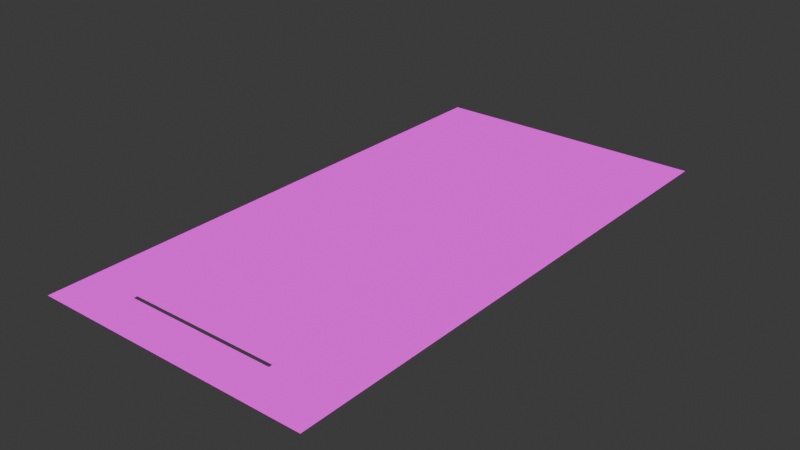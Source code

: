 # Source: lava_trap1.blend  (saved by Blender 4.4.32; exported with 4.5.12 LTS)
import bpy
from mathutils import Matrix  # noqa: F401  (used for matrix-valued properties, if any)

bpy.ops.wm.read_factory_settings(use_empty=True)
scene = bpy.context.scene
scene.name = 'Scene'

# ---- collections
col_collection = bpy.data.collections.new('Collection'); scene.collection.children.link(col_collection)

# ---- images (referenced by path relative to the original .blend; pixels are not part of the script)
import os
ASSET_DIR = os.environ.get("B2B_ASSET_DIR", "")  # directory of the original .blend (textures are referenced by path, not embedded)
HERE = os.path.dirname(os.path.abspath(__file__))  # packed textures are extracted next to this script under _unpacked/

def load_image(name, relpath, width, height, colorspace="sRGB"):
    """Load a texture the original file referenced (path relative to the .blend, or extracted next to this script)."""
    p = next((c for c in (os.path.join(HERE, relpath), os.path.join(ASSET_DIR, relpath)) if relpath and os.path.exists(c)), "")
    if p:
        img = bpy.data.images.load(p, check_existing=True)
        img.name = name
    else:  # same state as the original file: an image datablock whose file is absent (Cycles renders it pink)
        img = bpy.data.images.new(name, width, height)
        img.source = "FILE"
        img.filepath = "//" + (relpath or name)
    img.colorspace_settings.name = colorspace
    return img
img_lava = load_image('lava', 'lava.tga', 1024, 1024, 'sRGB')
img_202tel01_lm6 = load_image('202TEL01_lm6', 'lava.tga', 1024, 1024, 'sRGB')

# ---- materials (node trees are filled in below, after node groups)
mat_billc08 = bpy.data.materials.new('BillC08')
mat_billc08.use_backface_culling = True

# ---- material node trees
mat_billc08.use_nodes = True; mat_billc08.node_tree.nodes.clear()
_N = mat_billc08.node_tree.nodes; _L = mat_billc08.node_tree.links
n0 = _N.new('ShaderNodeTexImage'); n0.name = 'diffuse_tex'; n0.location = (0, 0)
n0.image = img_lava
n1 = _N.new('ShaderNodeUVMap'); n1.name = 'UV Map'; n1.location = (-300, -300)
n1.uv_map = 'UVMap_lm'
n2 = _N.new('ShaderNodeTexImage'); n2.name = 'lightmap_tex'; n2.location = (0, -300)
n2.image = img_202tel01_lm6
n3 = _N.new('ShaderNodeRGB'); n3.name = 'white'; n3.location = (300, 0)
n3.outputs[0].default_value = (1.0, 1.0, 1.0, 1.0)
n4 = _N.new('ShaderNodeVectorMath'); n4.name = 'mul_diffuse_lightmap'; n4.location = (300, -300)
n4.operation = 'MULTIPLY'
n5 = _N.new('ShaderNodeVectorMath'); n5.name = 'mul_diffuse_selfillum'; n5.location = (300, -600)
n5.operation = 'MULTIPLY'
n6 = _N.new('ShaderNodeBsdfDiffuse'); n6.name = 'diffuse_bsdf'; n6.location = (600, 0)
n7 = _N.new('ShaderNodeEmission'); n7.name = 'diff_lm_emission'; n7.location = (600, -300)
n8 = _N.new('ShaderNodeEmission'); n8.name = 'selfillum_emission'; n8.location = (600, -600)
n9 = _N.new('ShaderNodeValue'); n9.name = 'object_alpha'; n9.location = (900, 300)
n9.outputs[0].default_value = 1.0
n10 = _N.new('ShaderNodeBsdfAnisotropic'); n10.name = 'glossy_bsdf'; n10.location = (900, 0)
n10.inputs[1].default_value = 0.2
n11 = _N.new('ShaderNodeAddShader'); n11.name = 'add_diffuse_emission'; n11.location = (900, -300)
n12 = _N.new('ShaderNodeMath'); n12.name = 'mul_diffuse_object_alpha'; n12.location = (1200, 300)
n12.operation = 'MULTIPLY'
n13 = _N.new('ShaderNodeBsdfTransparent'); n13.name = 'transparent_bsdf'; n13.location = (1200, 0)
n14 = _N.new('ShaderNodeMixShader'); n14.name = 'mix_matte_glossy'; n14.location = (1200, -300)
n14.inputs[0].default_value = 1.0
n15 = _N.new('ShaderNodeAddShader'); n15.name = 'add_opaque_transparent'; n15.location = (1500, 0)
n16 = _N.new('ShaderNodeMixShader'); n16.name = 'mix_opaque_transparent'; n16.location = (1500, -300)
n17 = _N.new('ShaderNodeOutputMaterial'); n17.name = 'Material Output'; n17.location = (1800, 0)
_L.new(n1.outputs[0], n2.inputs[0])
_L.new(n0.outputs[0], n4.inputs[0])
_L.new(n2.outputs[0], n4.inputs[1])
_L.new(n0.outputs[0], n5.inputs[0])
_L.new(n0.outputs[0], n6.inputs[0])
_L.new(n4.outputs[0], n7.inputs[0])
_L.new(n5.outputs[0], n8.inputs[0])
_L.new(n7.outputs[0], n11.inputs[0])
_L.new(n8.outputs[0], n11.inputs[1])
_L.new(n9.outputs[0], n12.inputs[0])
_L.new(n0.outputs[1], n12.inputs[1])
_L.new(n10.outputs[0], n14.inputs[1])
_L.new(n11.outputs[0], n14.inputs[2])
_L.new(n13.outputs[0], n15.inputs[0])
_L.new(n14.outputs[0], n15.inputs[1])
_L.new(n12.outputs[0], n16.inputs[0])
_L.new(n13.outputs[0], n16.inputs[1])
_L.new(n14.outputs[0], n16.inputs[2])
_L.new(n16.outputs[0], n17.inputs[0])
n17.is_active_output = True

# ---- world
world_world = bpy.data.worlds.new('World'); scene.world = world_world
world_world.use_nodes = True; world_world.node_tree.nodes.clear()
_N = world_world.node_tree.nodes; _L = world_world.node_tree.links
n0 = _N.new('ShaderNodeOutputWorld'); n0.name = 'World Output'; n0.location = (300, 300)
n1 = _N.new('ShaderNodeBackground'); n1.name = 'Background'; n1.location = (10, 300)
n1.inputs[0].default_value = (0.05088, 0.05088, 0.05088, 1.0)
_L.new(n1.outputs[0], n0.inputs[0])
n0.is_active_output = True
world_world.color = (0.05088, 0.05088, 0.05088)
world_world.sun_shadow_jitter_overblur = 0.0

# ---- meshes
me_billc08 = bpy.data.meshes.new('BillC08')
me_billc08.from_pydata([(0.05122, -2.172, -0.9548), (0.1601, -2.111, 0.8932), (0.05122, -2.172, 0.9493), (0.1601, 0.3419, -0.8987), (0.1601, -2.111, -0.8987), (0.05122, 2.167, -0.9548), (0.05122, 2.167, 0.9493), (0.1601, 2.106, 0.8932), (0.1601, 2.106, -0.8987), (0.05122, -1.814, -0.5719), (0.05122, -1.814, 0.5241), (0.05122, 1.809, 0.5241), (0.05122, 1.809, -0.5719), (0.1601, 0.3419, 0.8932), (0.05122, -1.906, 0.5241), (0.05122, -1.906, -0.5719), (0.05122, 1.901, -0.5719), (0.05122, 1.901, 0.5241), (-0.1431, -1.814, -0.5719), (-0.1431, -1.814, 0.5241), (-0.1431, 1.809, 0.5241), (-0.1431, 1.809, -0.5719), (-0.1431, -1.906, 0.5241), (-0.1431, -1.906, -0.5719), (-0.1431, 1.901, -0.5719), (-0.1431, 1.901, 0.5241)], [], [(0, 1, 2), (0, 3, 4), (3, 0, 5), (5, 6, 7), (7, 8, 5), (9, 10, 11), (11, 12, 9), (13, 2, 1), (13, 7, 6), (5, 0, 9), (9, 12, 5), (2, 6, 11), (11, 10, 2), (0, 2, 14), (14, 15, 0), (6, 5, 16), (16, 17, 6), (10, 14, 2), (9, 0, 15), (12, 16, 5), (11, 6, 17), (10, 9, 18), (18, 19, 10), (12, 11, 20), (20, 21, 12), (15, 14, 22), (22, 23, 15), (14, 10, 19), (19, 22, 14), (9, 15, 23), (23, 18, 9), (17, 16, 24), (24, 25, 17), (16, 12, 21), (21, 24, 16), (11, 17, 25), (25, 20, 11), (0, 4, 1), (2, 13, 6), (5, 8, 3)])
me_billc08.polygons.foreach_set('use_smooth', [True] * 40)
_k = set([(0, 1), (0, 2), (0, 4), (0, 5), (1, 2), (2, 6), (5, 6), (5, 8), (6, 7), (9, 10), (9, 15), (9, 18), (10, 14), (10, 19), (11, 12), (11, 17), (11, 20), (12, 16), (12, 21), (14, 15), (14, 22), (15, 23), (16, 17), (16, 24), (17, 25)])
me_billc08.attributes.new('sharp_edge', 'BOOLEAN', 'EDGE').data.foreach_set('value', [ (min(e.vertices), max(e.vertices)) in _k for e in me_billc08.edges])
_uv = me_billc08.uv_layers.new(name='UVMap')
_uv.uv.foreach_set('vector', [0.8887, 0.04485, 0.1165, 0.009217, 0.08134, 0.04485, 0.9712, 0.04452, 0.423, 0.00889, 0.9712, 0.00889, 0.423, 0.00889, 0.9712, 0.04452, 0.02877, 0.04452, 0.8887, 0.04401, 0.08134, 0.04401, 0.1165, 0.008373, 0.1165, 0.008373, 0.85, 0.008373, 0.8887, 0.04401, 0.8788, 0.2682, 0.8788, 0.7146, 0.1212, 0.7146, 0.1212, 0.7146, 0.1212, 0.2682, 0.8788, 0.2682, 0.577, 0.00889, 0.02877, 0.04452, 0.02877, 0.00889, 0.577, 0.00889, 0.9712, 0.00889, 0.9712, 0.04452, 0.9995, 0.0004996, 0.0004995, 0.0004995, 0.1393, 0.2014, 0.1393, 0.2014, 0.8607, 0.2014, 0.9995, 0.0004996, 0.0004995, 0.9995, 0.9995, 0.9995, 0.8607, 0.7764, 0.8607, 0.7764, 0.1393, 0.7764, 0.0004995, 0.9995, 0.0004995, 0.0004995, 0.0004995, 0.9995, 0.1039, 0.7764, 0.1039, 0.7764, 0.1039, 0.2014, 0.0004995, 0.0004995, 0.9995, 0.9995, 0.9995, 0.0004996, 0.8961, 0.2014, 0.8961, 0.2014, 0.8961, 0.7764, 0.9995, 0.9995, 0.1393, 0.7764, 0.1039, 0.7764, 0.0004995, 0.9995, 0.1393, 0.2014, 0.0004995, 0.0004995, 0.1039, 0.2014, 0.8607, 0.2014, 0.8961, 0.2014, 0.9995, 0.0004996, 0.8607, 0.7764, 0.9995, 0.9995, 0.8961, 0.7764, 0.2707, 0.8735, 0.7171, 0.8735, 0.7171, 0.9371, 0.7171, 0.9371, 0.2707, 0.9371, 0.2707, 0.8735, 0.7171, 0.8747, 0.2707, 0.8747, 0.2707, 0.9383, 0.2707, 0.9383, 0.7171, 0.9383, 0.7171, 0.8747, 0.7171, 0.8747, 0.2707, 0.8747, 0.2707, 0.9383, 0.2707, 0.9383, 0.7171, 0.9383, 0.7171, 0.8747, 0.4764, 0.8392, 0.5136, 0.8392, 0.5136, 0.9028, 0.5136, 0.9028, 0.4764, 0.9028, 0.4764, 0.8392, 0.479, 0.8417, 0.5162, 0.8417, 0.5162, 0.9053, 0.5162, 0.9053, 0.479, 0.9053, 0.479, 0.8417, 0.2707, 0.8735, 0.7171, 0.8735, 0.7171, 0.9371, 0.7171, 0.9371, 0.2707, 0.9371, 0.2707, 0.8735, 0.4764, 0.8392, 0.5136, 0.8392, 0.5136, 0.9028, 0.5136, 0.9028, 0.4764, 0.9028, 0.4764, 0.8392, 0.479, 0.8417, 0.5162, 0.8417, 0.5162, 0.9053, 0.5162, 0.9053, 0.479, 0.9053, 0.479, 0.8417, 0.8887, 0.04485, 0.85, 0.009217, 0.1165, 0.009217, 0.02877, 0.04452, 0.577, 0.00889, 0.9712, 0.04452, 0.02877, 0.04452, 0.02877, 0.00889, 0.423, 0.00889])
_uv.active_render = True
_uv = me_billc08.uv_layers.new(name='UVMap_lm')
_uv.uv.foreach_set('vector', [0.9531, 0.5469, 0.9531, 0.5156, 0.9844, 0.5156, 0.04688, 0.4531, 0.01562, 0.4844, 0.01562, 0.4531, 0.01562, 0.4844, 0.04688, 0.4531, 0.04688, 0.4844, 0.1094, 0.4531, 0.07812, 0.4844, 0.07812, 0.4531, 0.1406, 0.4844, 0.1406, 0.4531, 0.1719, 0.4531, 0.2031, 0.4844, 0.2031, 0.4531, 0.2344, 0.4531, 0.2344, 0.4531, 0.2344, 0.4844, 0.2031, 0.4844, 0.2969, 0.4531, 0.2656, 0.4844, 0.2656, 0.4531, 0.3281, 0.4844, 0.3281, 0.4531, 0.3594, 0.4531, 0.4219, 0.4531, 0.3906, 0.4844, 0.3906, 0.4531, 0.4531, 0.4844, 0.4531, 0.4531, 0.4844, 0.4531, 0.5469, 0.4531, 0.5156, 0.4844, 0.5156, 0.4531, 0.5781, 0.4844, 0.5781, 0.4531, 0.6094, 0.4531, 0.6719, 0.4531, 0.6406, 0.4844, 0.6406, 0.4531, 0.7031, 0.4844, 0.7031, 0.4531, 0.7344, 0.4531, 0.7969, 0.4531, 0.7656, 0.4844, 0.7656, 0.4531, 0.8281, 0.4844, 0.8281, 0.4531, 0.8594, 0.4531, 0.8906, 0.4844, 0.8906, 0.4531, 0.9219, 0.4531, 0.9844, 0.4531, 0.9531, 0.4844, 0.9531, 0.4531, 0.01562, 0.4219, 0.01562, 0.3906, 0.04688, 0.3906, 0.1094, 0.3906, 0.07812, 0.4219, 0.07812, 0.3906, 0.1406, 0.4219, 0.1406, 0.3906, 0.1719, 0.3906, 0.1719, 0.3906, 0.1719, 0.4219, 0.1406, 0.4219, 0.2031, 0.4219, 0.2031, 0.3906, 0.2344, 0.3906, 0.2344, 0.3906, 0.2344, 0.4219, 0.2031, 0.4219, 0.2656, 0.4219, 0.2656, 0.3906, 0.2969, 0.3906, 0.2969, 0.3906, 0.2969, 0.4219, 0.2656, 0.4219, 0.3281, 0.4219, 0.3281, 0.3906, 0.3594, 0.3906, 0.3594, 0.3906, 0.3594, 0.4219, 0.3281, 0.4219, 0.3906, 0.4219, 0.3906, 0.3906, 0.4219, 0.3906, 0.4219, 0.3906, 0.4219, 0.4219, 0.3906, 0.4219, 0.4531, 0.4219, 0.4531, 0.3906, 0.4844, 0.3906, 0.4844, 0.3906, 0.4844, 0.4219, 0.4531, 0.4219, 0.5156, 0.4219, 0.5156, 0.3906, 0.5469, 0.3906, 0.5469, 0.3906, 0.5469, 0.4219, 0.5156, 0.4219, 0.5781, 0.4219, 0.5781, 0.3906, 0.6094, 0.3906, 0.6094, 0.3906, 0.6094, 0.4219, 0.5781, 0.4219, 0.6406, 0.4219, 0.6406, 0.3906, 0.6719, 0.3906, 0.2656, 0.4844, 0.2969, 0.4531, 0.2969, 0.4844, 0.7031, 0.4219, 0.7031, 0.3906, 0.7344, 0.3906])
me_billc08.materials.append(mat_billc08)
me_billc08.update()
me_billc08.normals_split_custom_set([tuple(v) for v in zip(*[iter([0.4924, -0.8704, 0.0, 0.4924, -0.8704, 0.0, 0.4924, -0.8704, 0.0, 0.4577, 9.262e-10, -0.8891, 0.4577, 2.025e-08, -0.8891, 0.4577, 0.0, -0.8891, 0.4577, 2.025e-08, -0.8891, 0.4577, 9.262e-10, -0.8891, 0.4577, 1.275e-09, -0.8891, 0.4923, 0.8704, 0.0, 0.4923, 0.8704, 0.0, 0.4923, 0.8704, 0.0, 0.4923, 0.8704, 0.0, 0.4923, 0.8704, 0.0, 0.4923, 0.8704, 0.0, -1.0, -4.186e-08, 1.906e-08, -1.0, -4.555e-08, -2.209e-08, -1.0, -3.939e-08, 1.655e-08, -1.0, -3.939e-08, 1.655e-08, -1.0, -4.397e-08, -2.51e-08, -1.0, -4.186e-08, 1.906e-08, 0.4577, 2.025e-08, 0.8891, 0.4577, 9.262e-10, 0.8891, 0.4577, 0.0, 0.8891, 0.4577, 2.025e-08, 0.8891, 0.4577, 0.0, 0.8891, 0.4577, 1.275e-09, 0.8891, -1.0, -3.328e-08, -2.086e-08, -1.0, -2.107e-08, 2.218e-08, -1.0, -4.186e-08, 1.906e-08, -1.0, -4.186e-08, 1.906e-08, -1.0, -4.397e-08, -2.51e-08, -1.0, -3.328e-08, -2.086e-08, -1.0, -3.008e-08, -1.974e-08, -1.0, -2.312e-08, 2.124e-08, -1.0, -3.939e-08, 1.655e-08, -1.0, -3.939e-08, 1.655e-08, -1.0, -4.555e-08, -2.209e-08, -1.0, -3.008e-08, -1.974e-08, -1.0, -2.107e-08, 2.218e-08, -1.0, -3.008e-08, -1.974e-08, -1.0, 4.824e-10, 0.0, -1.0, 4.824e-10, 0.0, -1.0, 6.856e-09, 0.0, -1.0, -2.107e-08, 2.218e-08, -1.0, -2.312e-08, 2.124e-08, -1.0, -3.328e-08, -2.086e-08, -1.0, -6.883e-09, 0.0, -1.0, -6.883e-09, 0.0, -1.0, 6.986e-09, 0.0, -1.0, -2.312e-08, 2.124e-08, -1.0, -4.555e-08, -2.209e-08, -1.0, 4.824e-10, 0.0, -1.0, -3.008e-08, -1.974e-08, -1.0, -4.186e-08, 1.906e-08, -1.0, -2.107e-08, 2.218e-08, -1.0, 6.856e-09, 0.0, -1.0, -4.397e-08, -2.51e-08, -1.0, -6.883e-09, 0.0, -1.0, -3.328e-08, -2.086e-08, -1.0, -3.939e-08, 1.655e-08, -1.0, -2.312e-08, 2.124e-08, -1.0, 6.986e-09, 0.0, 0.0, 1.0, 0.0, 0.0, 1.0, 0.0, 0.0, 1.0, 0.0, 0.0, 1.0, 0.0, 0.0, 1.0, 0.0, 0.0, 1.0, 0.0, 0.0, -1.0, 0.0, 0.0, -1.0, 0.0, 0.0, -1.0, 0.0, 0.0, -1.0, 0.0, 0.0, -1.0, 0.0, 0.0, -1.0, 0.0, 0.0, -1.0, 0.0, 0.0, -1.0, 0.0, 0.0, -1.0, 0.0, 0.0, -1.0, 0.0, 0.0, -1.0, 0.0, 0.0, -1.0, 0.0, 0.0, 1.11e-05, 1.0, 0.0, 1.11e-05, 1.0, 0.0, 1.11e-05, 1.0, 0.0, 1.11e-05, 1.0, 0.0, 1.11e-05, 1.0, 0.0, 1.11e-05, 1.0, 0.0, 0.0, -1.0, 0.0, 0.0, -1.0, 0.0, 0.0, -1.0, 0.0, 0.0, -1.0, 0.0, 0.0, -1.0, 0.0, 0.0, -1.0, 0.0, 1.0, 0.0, 0.0, 1.0, 0.0, 0.0, 1.0, 0.0, 0.0, 1.0, 0.0, 0.0, 1.0, 0.0, 0.0, 1.0, 0.0, 0.0, 0.0, -1.0, 0.0, 0.0, -1.0, 0.0, 0.0, -1.0, 0.0, 0.0, -1.0, 0.0, 0.0, -1.0, 0.0, 0.0, -1.0, 0.0, -1.11e-05, 1.0, 0.0, -1.11e-05, 1.0, 0.0, -1.11e-05, 1.0, 0.0, -1.11e-05, 1.0, 0.0, -1.11e-05, 1.0, 0.0, -1.11e-05, 1.0, 0.4924, -0.8704, 0.0, 0.4924, -0.8704, 0.0, 0.4924, -0.8704, 0.0, 0.4577, 9.262e-10, 0.8891, 0.4577, 2.025e-08, 0.8891, 0.4577, 1.275e-09, 0.8891, 0.4577, 1.275e-09, -0.8891, 0.4577, 0.0, -0.8891, 0.4577, 2.025e-08, -0.8891])] * 3)])

# ---- objects
ob_billc08 = bpy.data.objects.new('BillC08', me_billc08)

# ---- transforms, parenting, visibility, modifiers, constraints
ob_billc08.location = (0.0, -1.0, 1.0)
ob_billc08.rotation_mode = 'QUATERNION'
ob_billc08.rotation_quaternion = (0.7099, 0.0, 0.7043, 0.0)
ob_billc08.scale = (1.0, 3.073, 3.64)

# ---- collection membership
col_collection.objects.link(ob_billc08)

# ---- scene / render settings (as saved in the file)
scene.frame_start = 1; scene.frame_end = 250; scene.frame_set(0)
scene.render.engine = 'BLENDER_EEVEE_NEXT'
scene.render.fps = 30
bpy.context.view_layer.update()

# ---- added for rendering (the .blend has no active camera): camera
cam_auto = bpy.data.cameras.new('AutoCamera')
cam_auto.lens = 50.0
cam_auto.sensor_width = 36.0
cam_auto.clip_end = 1000.0
ob_auto_camera = bpy.data.objects.new('AutoCamera', cam_auto)
scene.collection.objects.link(ob_auto_camera)
ob_auto_camera.location = (13.8992, -17.6988, 12.1188)
ob_auto_camera.rotation_euler = (1.09748, -7.21219e-08, 0.694738)
scene.camera = ob_auto_camera
bpy.context.view_layer.update()
